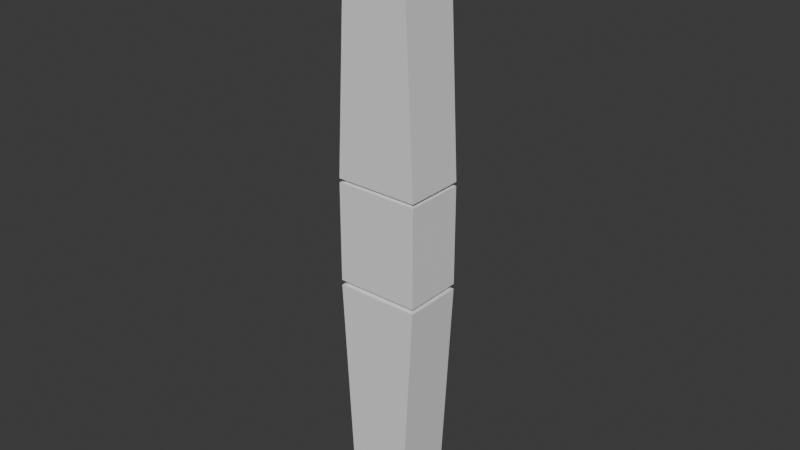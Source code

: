 # Source: Spinning-Rock1.blend  (saved by Blender 4.0.36; exported with 4.5.12 LTS)
import bpy
from mathutils import Matrix  # noqa: F401  (used for matrix-valued properties, if any)

bpy.ops.wm.read_factory_settings(use_empty=True)
scene = bpy.context.scene
scene.name = 'Scene'

# ---- collections
col_collection = bpy.data.collections.new('Collection'); scene.collection.children.link(col_collection)

# ---- world
world_world = bpy.data.worlds.new('World'); scene.world = world_world
world_world.use_nodes = True; world_world.node_tree.nodes.clear()
_N = world_world.node_tree.nodes; _L = world_world.node_tree.links
n0 = _N.new('ShaderNodeOutputWorld'); n0.name = 'World Output'; n0.location = (300, 300)
n1 = _N.new('ShaderNodeBackground'); n1.name = 'Background'; n1.location = (10, 300)
n1.inputs[0].default_value = (0.05088, 0.05088, 0.05088, 1.0)
_L.new(n1.outputs[0], n0.inputs[0])
n0.is_active_output = True
world_world.color = (0.05088, 0.05088, 0.05088)
world_world.use_sun_shadow = False
world_world.sun_shadow_jitter_overblur = 0.0

# ---- meshes
me_cube_003 = bpy.data.meshes.new('Cube.003')
me_cube_003.from_pydata([(-0.6727, -0.7333, -1.007), (-0.6829, -0.7081, 1.045), (-0.6727, 0.7333, -1.007), (-0.6829, 0.7081, 1.045), (0.6727, -0.7333, -1.007), (0.6829, -0.7081, 1.045), (0.6727, 0.7333, -1.007), (0.6829, 0.7081, 1.045), (-1.0, -1.0, 0.9717), (-1.0, 1.0, 0.9717), (1.0, 1.0, 0.9717), (1.0, -1.0, 0.9717), (-1.395, 1.0, 0.1606), (-1.395, 1.0, -0.1754), (1.395, 1.0, 0.1606), (1.395, 1.0, -0.1754), (1.395, -1.0, 0.1606), (1.395, -1.0, -0.1754), (-1.395, -1.0, -0.1754), (-1.395, -1.0, 0.1606), (-1.0, 1.0, -0.9429), (1.0, 1.0, -0.9429), (1.0, -1.0, -0.9429), (-1.0, -1.0, -0.9429), (-1.395, -1.0, 0.174), (-1.395, 1.0, 0.174), (1.395, 1.0, 0.174), (1.395, -1.0, 0.174), (-1.395, -1.0, -0.1929), (-1.395, 1.0, -0.1929), (1.395, 1.0, -0.1929), (1.395, -1.0, -0.1929), (-1.266, 0.9081, 0.1734), (-1.266, 0.9081, 0.1612), (1.266, 0.9081, 0.1734), (1.266, 0.9081, 0.1612), (1.266, -0.9081, 0.1734), (1.266, -0.9081, 0.1612), (-1.266, -0.9081, 0.1612), (-1.266, -0.9081, 0.1734), (-1.264, -0.9063, -0.1921), (-1.264, -0.9063, -0.1763), (-1.264, 0.9063, -0.1763), (1.264, 0.9063, -0.1763), (1.264, -0.9063, -0.1763), (-1.264, 0.9063, -0.1921), (1.264, 0.9063, -0.1921), (1.264, -0.9063, -0.1921)], [], [(8, 1, 3, 9), (9, 3, 7, 10), (10, 7, 5, 11), (11, 5, 1, 8), (2, 6, 4, 0), (7, 3, 1, 5), (27, 11, 8, 24), (26, 10, 11, 27), (25, 9, 10, 26), (24, 8, 9, 25), (15, 17, 44, 43), (18, 19, 12, 13), (17, 18, 41, 44), (13, 12, 14, 15), (28, 31, 47, 40), (15, 14, 16, 17), (30, 29, 45, 46), (17, 16, 19, 18), (4, 22, 23, 0), (6, 21, 22, 4), (2, 20, 21, 6), (0, 23, 20, 2), (12, 19, 38, 33), (27, 24, 39, 36), (14, 12, 33, 35), (16, 14, 35, 37), (22, 31, 28, 23), (21, 30, 31, 22), (20, 29, 30, 21), (23, 28, 29, 20), (38, 39, 32, 33), (33, 32, 34, 35), (35, 34, 36, 37), (37, 36, 39, 38), (25, 26, 34, 32), (26, 27, 36, 34), (24, 25, 32, 39), (19, 16, 37, 38), (40, 41, 42, 45), (45, 42, 43, 46), (46, 43, 44, 47), (47, 44, 41, 40), (13, 15, 43, 42), (18, 13, 42, 41), (29, 28, 40, 45), (31, 30, 46, 47)])
_uv = me_cube_003.uv_layers.new(name='UVMap')
_uv.uv.foreach_set('vector', [0.6198, 0.0, 0.625, 0.0, 0.625, 0.25, 0.6198, 0.25, 0.6198, 0.25, 0.625, 0.25, 0.625, 0.5, 0.6198, 0.5, 0.6198, 0.5, 0.625, 0.5, 0.625, 0.75, 0.6198, 0.75, 0.6198, 0.75, 0.625, 0.75, 0.625, 1.0, 0.6198, 1.0, 0.125, 0.5, 0.375, 0.5, 0.375, 0.75, 0.125, 0.75, 0.625, 0.5, 0.875, 0.5, 0.875, 0.75, 0.625, 0.75, 0.5402, 0.75, 0.6198, 0.75, 0.6198, 1.0, 0.5402, 1.0, 0.5402, 0.5, 0.6198, 0.5, 0.6198, 0.75, 0.5402, 0.75, 0.5402, 0.25, 0.6198, 0.25, 0.6198, 0.5, 0.5402, 0.5, 0.5402, 0.0, 0.6198, 0.0, 0.6198, 0.25, 0.5402, 0.25, 0.4566, 0.5, 0.4566, 0.75, 0.4566, 0.75, 0.4566, 0.5, 0.4566, 0.0, 0.5382, 0.0, 0.5382, 0.25, 0.4566, 0.25, 0.4566, 0.75, 0.4566, 1.0, 0.4566, 1.0, 0.4566, 0.75, 0.4566, 0.25, 0.5382, 0.25, 0.5382, 0.5, 0.4566, 0.5, 0.4548, 1.0, 0.4548, 0.75, 0.4548, 0.75, 0.4548, 1.0, 0.4566, 0.5, 0.5382, 0.5, 0.5382, 0.75, 0.4566, 0.75, 0.4548, 0.5, 0.4548, 0.25, 0.4548, 0.25, 0.4548, 0.5, 0.4566, 0.75, 0.5382, 0.75, 0.5382, 1.0, 0.4566, 1.0, 0.375, 0.75, 0.3794, 0.75, 0.3794, 1.0, 0.375, 1.0, 0.375, 0.5, 0.3794, 0.5, 0.3794, 0.75, 0.375, 0.75, 0.375, 0.25, 0.3794, 0.25, 0.3794, 0.5, 0.375, 0.5, 0.375, 0.0, 0.3794, 0.0, 0.3794, 0.25, 0.375, 0.25, 0.5382, 0.25, 0.5382, 0.0, 0.5382, 0.0, 0.5382, 0.25, 0.5402, 0.75, 0.5402, 1.0, 0.5402, 1.0, 0.5402, 0.75, 0.5382, 0.5, 0.5382, 0.25, 0.5382, 0.25, 0.5382, 0.5, 0.5382, 0.75, 0.5382, 0.5, 0.5382, 0.5, 0.5382, 0.75, 0.3794, 0.75, 0.4548, 0.75, 0.4548, 1.0, 0.3794, 1.0, 0.3794, 0.5, 0.4548, 0.5, 0.4548, 0.75, 0.3794, 0.75, 0.3794, 0.25, 0.4548, 0.25, 0.4548, 0.5, 0.3794, 0.5, 0.3794, 0.0, 0.4548, 0.0, 0.4548, 0.25, 0.3794, 0.25, 0.5382, 0.0, 0.5402, 0.0, 0.5402, 0.25, 0.5382, 0.25, 0.5382, 0.25, 0.5402, 0.25, 0.5402, 0.5, 0.5382, 0.5, 0.5382, 0.5, 0.5402, 0.5, 0.5402, 0.75, 0.5382, 0.75, 0.5382, 0.75, 0.5402, 0.75, 0.5402, 1.0, 0.5382, 1.0, 0.5402, 0.25, 0.5402, 0.5, 0.5402, 0.5, 0.5402, 0.25, 0.5402, 0.5, 0.5402, 0.75, 0.5402, 0.75, 0.5402, 0.5, 0.5402, 0.0, 0.5402, 0.25, 0.5402, 0.25, 0.5402, 0.0, 0.5382, 1.0, 0.5382, 0.75, 0.5382, 0.75, 0.5382, 1.0, 0.4548, 0.0, 0.4566, 0.0, 0.4566, 0.25, 0.4548, 0.25, 0.4548, 0.25, 0.4566, 0.25, 0.4566, 0.5, 0.4548, 0.5, 0.4548, 0.5, 0.4566, 0.5, 0.4566, 0.75, 0.4548, 0.75, 0.4548, 0.75, 0.4566, 0.75, 0.4566, 1.0, 0.4548, 1.0, 0.4566, 0.25, 0.4566, 0.5, 0.4566, 0.5, 0.4566, 0.25, 0.4566, 0.0, 0.4566, 0.25, 0.4566, 0.25, 0.4566, 0.0, 0.4548, 0.25, 0.4548, 0.0, 0.4548, 0.0, 0.4548, 0.25, 0.4548, 0.75, 0.4548, 0.5, 0.4548, 0.5, 0.4548, 0.75])
me_cube_003.update()
me_torus_001 = bpy.data.meshes.new('Torus.001')
me_torus_001.from_pydata([(1.25, 0.0, 0.0), (1.125, 0.0, 0.2165), (0.875, 0.0, 0.2165), (0.75, 0.0, 3.062e-17), (0.875, 0.0, -0.2165), (1.125, 0.0, -0.2165), (1.155, 0.4784, 0.0), (1.039, 0.4305, 0.2165), (0.8084, 0.3348, 0.2165), (0.6929, 0.287, 3.062e-17), (0.8084, 0.3348, -0.2165), (1.039, 0.4305, -0.2165), (0.8839, 0.8839, 0.0), (0.7955, 0.7955, 0.2165), (0.6187, 0.6187, 0.2165), (0.5303, 0.5303, 3.062e-17), (0.6187, 0.6187, -0.2165), (0.7955, 0.7955, -0.2165), (0.4784, 1.155, 0.0), (0.4305, 1.039, 0.2165), (0.3348, 0.8084, 0.2165), (0.287, 0.6929, 3.062e-17), (0.3348, 0.8084, -0.2165), (0.4305, 1.039, -0.2165), (9.437e-08, 1.25, 0.0), (8.494e-08, 1.125, 0.2165), (6.606e-08, 0.875, 0.2165), (5.662e-08, 0.75, 3.062e-17), (6.606e-08, 0.875, -0.2165), (8.494e-08, 1.125, -0.2165), (-0.4784, 1.155, 0.0), (-0.4305, 1.039, 0.2165), (-0.3348, 0.8084, 0.2165), (-0.287, 0.6929, 3.062e-17), (-0.3348, 0.8084, -0.2165), (-0.4305, 1.039, -0.2165), (-0.8839, 0.8839, 0.0), (-0.7955, 0.7955, 0.2165), (-0.6187, 0.6187, 0.2165), (-0.5303, 0.5303, 3.062e-17), (-0.6187, 0.6187, -0.2165), (-0.7955, 0.7955, -0.2165), (-1.155, 0.4784, 0.0), (-1.039, 0.4305, 0.2165), (-0.8084, 0.3348, 0.2165), (-0.6929, 0.287, 3.062e-17), (-0.8084, 0.3348, -0.2165), (-1.039, 0.4305, -0.2165), (-1.25, 1.093e-07, 0.0), (-1.125, 9.835e-08, 0.2165), (-0.875, 7.649e-08, 0.2165), (-0.75, 6.557e-08, 3.062e-17), (-0.875, 7.649e-08, -0.2165), (-1.125, 9.835e-08, -0.2165), (-1.155, -0.4784, 0.0), (-1.039, -0.4305, 0.2165), (-0.8084, -0.3348, 0.2165), (-0.6929, -0.287, 3.062e-17), (-0.8084, -0.3348, -0.2165), (-1.039, -0.4305, -0.2165), (-0.8839, -0.8839, 0.0), (-0.7955, -0.7955, 0.2165), (-0.6187, -0.6187, 0.2165), (-0.5303, -0.5303, 3.062e-17), (-0.6187, -0.6187, -0.2165), (-0.7955, -0.7955, -0.2165), (-0.4784, -1.155, 0.0), (-0.4305, -1.039, 0.2165), (-0.3348, -0.8084, 0.2165), (-0.287, -0.6929, 3.062e-17), (-0.3348, -0.8084, -0.2165), (-0.4305, -1.039, -0.2165), (9.437e-08, -1.25, 0.0), (8.494e-08, -1.125, 0.2165), (6.606e-08, -0.875, 0.2165), (5.662e-08, -0.75, 3.062e-17), (6.606e-08, -0.875, -0.2165), (8.494e-08, -1.125, -0.2165), (0.4784, -1.155, 0.0), (0.4305, -1.039, 0.2165), (0.3348, -0.8084, 0.2165), (0.287, -0.6929, 3.062e-17), (0.3348, -0.8084, -0.2165), (0.4305, -1.039, -0.2165), (0.8839, -0.8839, 0.0), (0.7955, -0.7955, 0.2165), (0.6187, -0.6187, 0.2165), (0.5303, -0.5303, 3.062e-17), (0.6187, -0.6187, -0.2165), (0.7955, -0.7955, -0.2165), (1.155, -0.4784, 0.0), (1.039, -0.4305, 0.2165), (0.8084, -0.3348, 0.2165), (0.6929, -0.287, 3.062e-17), (0.8084, -0.3348, -0.2165), (1.039, -0.4305, -0.2165)], [], [(0, 6, 7, 1), (1, 7, 8, 2), (2, 8, 9, 3), (3, 9, 10, 4), (4, 10, 11, 5), (5, 11, 6, 0), (6, 12, 13, 7), (7, 13, 14, 8), (8, 14, 15, 9), (9, 15, 16, 10), (10, 16, 17, 11), (11, 17, 12, 6), (12, 18, 19, 13), (13, 19, 20, 14), (14, 20, 21, 15), (15, 21, 22, 16), (16, 22, 23, 17), (17, 23, 18, 12), (18, 24, 25, 19), (19, 25, 26, 20), (20, 26, 27, 21), (21, 27, 28, 22), (22, 28, 29, 23), (23, 29, 24, 18), (24, 30, 31, 25), (25, 31, 32, 26), (26, 32, 33, 27), (27, 33, 34, 28), (28, 34, 35, 29), (29, 35, 30, 24), (30, 36, 37, 31), (31, 37, 38, 32), (32, 38, 39, 33), (33, 39, 40, 34), (34, 40, 41, 35), (35, 41, 36, 30), (36, 42, 43, 37), (37, 43, 44, 38), (38, 44, 45, 39), (39, 45, 46, 40), (40, 46, 47, 41), (41, 47, 42, 36), (42, 48, 49, 43), (43, 49, 50, 44), (44, 50, 51, 45), (45, 51, 52, 46), (46, 52, 53, 47), (47, 53, 48, 42), (48, 54, 55, 49), (49, 55, 56, 50), (50, 56, 57, 51), (51, 57, 58, 52), (52, 58, 59, 53), (53, 59, 54, 48), (54, 60, 61, 55), (55, 61, 62, 56), (56, 62, 63, 57), (57, 63, 64, 58), (58, 64, 65, 59), (59, 65, 60, 54), (60, 66, 67, 61), (61, 67, 68, 62), (62, 68, 69, 63), (63, 69, 70, 64), (64, 70, 71, 65), (65, 71, 66, 60), (66, 72, 73, 67), (67, 73, 74, 68), (68, 74, 75, 69), (69, 75, 76, 70), (70, 76, 77, 71), (71, 77, 72, 66), (72, 78, 79, 73), (73, 79, 80, 74), (74, 80, 81, 75), (75, 81, 82, 76), (76, 82, 83, 77), (77, 83, 78, 72), (78, 84, 85, 79), (79, 85, 86, 80), (80, 86, 87, 81), (81, 87, 88, 82), (82, 88, 89, 83), (83, 89, 84, 78), (84, 90, 91, 85), (85, 91, 92, 86), (86, 92, 93, 87), (87, 93, 94, 88), (88, 94, 95, 89), (89, 95, 90, 84), (90, 0, 1, 91), (91, 1, 2, 92), (92, 2, 3, 93), (93, 3, 4, 94), (94, 4, 5, 95), (95, 5, 0, 90)])
_uv = me_torus_001.uv_layers.new(name='UVMap')
_uv.uv.foreach_set('vector', [0.5, 0.5, 0.5625, 0.5, 0.5625, 0.6667, 0.5, 0.6667, 0.5, 0.6667, 0.5625, 0.6667, 0.5625, 0.8333, 0.5, 0.8333, 0.5, 0.8333, 0.5625, 0.8333, 0.5625, 1.0, 0.5, 1.0, 0.5, -1.11e-16, 0.5625, -1.11e-16, 0.5625, 0.1667, 0.5, 0.1667, 0.5, 0.1667, 0.5625, 0.1667, 0.5625, 0.3333, 0.5, 0.3333, 0.5, 0.3333, 0.5625, 0.3333, 0.5625, 0.5, 0.5, 0.5, 0.5625, 0.5, 0.625, 0.5, 0.625, 0.6667, 0.5625, 0.6667, 0.5625, 0.6667, 0.625, 0.6667, 0.625, 0.8333, 0.5625, 0.8333, 0.5625, 0.8333, 0.625, 0.8333, 0.625, 1.0, 0.5625, 1.0, 0.5625, -1.11e-16, 0.625, -1.11e-16, 0.625, 0.1667, 0.5625, 0.1667, 0.5625, 0.1667, 0.625, 0.1667, 0.625, 0.3333, 0.5625, 0.3333, 0.5625, 0.3333, 0.625, 0.3333, 0.625, 0.5, 0.5625, 0.5, 0.625, 0.5, 0.6875, 0.5, 0.6875, 0.6667, 0.625, 0.6667, 0.625, 0.6667, 0.6875, 0.6667, 0.6875, 0.8333, 0.625, 0.8333, 0.625, 0.8333, 0.6875, 0.8333, 0.6875, 1.0, 0.625, 1.0, 0.625, -1.11e-16, 0.6875, -1.11e-16, 0.6875, 0.1667, 0.625, 0.1667, 0.625, 0.1667, 0.6875, 0.1667, 0.6875, 0.3333, 0.625, 0.3333, 0.625, 0.3333, 0.6875, 0.3333, 0.6875, 0.5, 0.625, 0.5, 0.6875, 0.5, 0.75, 0.5, 0.75, 0.6667, 0.6875, 0.6667, 0.6875, 0.6667, 0.75, 0.6667, 0.75, 0.8333, 0.6875, 0.8333, 0.6875, 0.8333, 0.75, 0.8333, 0.75, 1.0, 0.6875, 1.0, 0.6875, -1.11e-16, 0.75, -1.11e-16, 0.75, 0.1667, 0.6875, 0.1667, 0.6875, 0.1667, 0.75, 0.1667, 0.75, 0.3333, 0.6875, 0.3333, 0.6875, 0.3333, 0.75, 0.3333, 0.75, 0.5, 0.6875, 0.5, 0.75, 0.5, 0.8125, 0.5, 0.8125, 0.6667, 0.75, 0.6667, 0.75, 0.6667, 0.8125, 0.6667, 0.8125, 0.8333, 0.75, 0.8333, 0.75, 0.8333, 0.8125, 0.8333, 0.8125, 1.0, 0.75, 1.0, 0.75, -1.11e-16, 0.8125, -1.11e-16, 0.8125, 0.1667, 0.75, 0.1667, 0.75, 0.1667, 0.8125, 0.1667, 0.8125, 0.3333, 0.75, 0.3333, 0.75, 0.3333, 0.8125, 0.3333, 0.8125, 0.5, 0.75, 0.5, 0.8125, 0.5, 0.875, 0.5, 0.875, 0.6667, 0.8125, 0.6667, 0.8125, 0.6667, 0.875, 0.6667, 0.875, 0.8333, 0.8125, 0.8333, 0.8125, 0.8333, 0.875, 0.8333, 0.875, 1.0, 0.8125, 1.0, 0.8125, -1.11e-16, 0.875, -1.11e-16, 0.875, 0.1667, 0.8125, 0.1667, 0.8125, 0.1667, 0.875, 0.1667, 0.875, 0.3333, 0.8125, 0.3333, 0.8125, 0.3333, 0.875, 0.3333, 0.875, 0.5, 0.8125, 0.5, 0.875, 0.5, 0.9375, 0.5, 0.9375, 0.6667, 0.875, 0.6667, 0.875, 0.6667, 0.9375, 0.6667, 0.9375, 0.8333, 0.875, 0.8333, 0.875, 0.8333, 0.9375, 0.8333, 0.9375, 1.0, 0.875, 1.0, 0.875, -1.11e-16, 0.9375, -1.11e-16, 0.9375, 0.1667, 0.875, 0.1667, 0.875, 0.1667, 0.9375, 0.1667, 0.9375, 0.3333, 0.875, 0.3333, 0.875, 0.3333, 0.9375, 0.3333, 0.9375, 0.5, 0.875, 0.5, 0.9375, 0.5, 1.0, 0.5, 1.0, 0.6667, 0.9375, 0.6667, 0.9375, 0.6667, 1.0, 0.6667, 1.0, 0.8333, 0.9375, 0.8333, 0.9375, 0.8333, 1.0, 0.8333, 1.0, 1.0, 0.9375, 1.0, 0.9375, -1.11e-16, 1.0, -1.11e-16, 1.0, 0.1667, 0.9375, 0.1667, 0.9375, 0.1667, 1.0, 0.1667, 1.0, 0.3333, 0.9375, 0.3333, 0.9375, 0.3333, 1.0, 0.3333, 1.0, 0.5, 0.9375, 0.5, 0.0, 0.5, 0.0625, 0.5, 0.0625, 0.6667, 0.0, 0.6667, 0.0, 0.6667, 0.0625, 0.6667, 0.0625, 0.8333, 0.0, 0.8333, 0.0, 0.8333, 0.0625, 0.8333, 0.0625, 1.0, 0.0, 1.0, 0.0, -1.11e-16, 0.0625, -1.11e-16, 0.0625, 0.1667, 0.0, 0.1667, 0.0, 0.1667, 0.0625, 0.1667, 0.0625, 0.3333, 0.0, 0.3333, 0.0, 0.3333, 0.0625, 0.3333, 0.0625, 0.5, 0.0, 0.5, 0.0625, 0.5, 0.125, 0.5, 0.125, 0.6667, 0.0625, 0.6667, 0.0625, 0.6667, 0.125, 0.6667, 0.125, 0.8333, 0.0625, 0.8333, 0.0625, 0.8333, 0.125, 0.8333, 0.125, 1.0, 0.0625, 1.0, 0.0625, -1.11e-16, 0.125, -1.11e-16, 0.125, 0.1667, 0.0625, 0.1667, 0.0625, 0.1667, 0.125, 0.1667, 0.125, 0.3333, 0.0625, 0.3333, 0.0625, 0.3333, 0.125, 0.3333, 0.125, 0.5, 0.0625, 0.5, 0.125, 0.5, 0.1875, 0.5, 0.1875, 0.6667, 0.125, 0.6667, 0.125, 0.6667, 0.1875, 0.6667, 0.1875, 0.8333, 0.125, 0.8333, 0.125, 0.8333, 0.1875, 0.8333, 0.1875, 1.0, 0.125, 1.0, 0.125, -1.11e-16, 0.1875, -1.11e-16, 0.1875, 0.1667, 0.125, 0.1667, 0.125, 0.1667, 0.1875, 0.1667, 0.1875, 0.3333, 0.125, 0.3333, 0.125, 0.3333, 0.1875, 0.3333, 0.1875, 0.5, 0.125, 0.5, 0.1875, 0.5, 0.25, 0.5, 0.25, 0.6667, 0.1875, 0.6667, 0.1875, 0.6667, 0.25, 0.6667, 0.25, 0.8333, 0.1875, 0.8333, 0.1875, 0.8333, 0.25, 0.8333, 0.25, 1.0, 0.1875, 1.0, 0.1875, -1.11e-16, 0.25, -1.11e-16, 0.25, 0.1667, 0.1875, 0.1667, 0.1875, 0.1667, 0.25, 0.1667, 0.25, 0.3333, 0.1875, 0.3333, 0.1875, 0.3333, 0.25, 0.3333, 0.25, 0.5, 0.1875, 0.5, 0.25, 0.5, 0.3125, 0.5, 0.3125, 0.6667, 0.25, 0.6667, 0.25, 0.6667, 0.3125, 0.6667, 0.3125, 0.8333, 0.25, 0.8333, 0.25, 0.8333, 0.3125, 0.8333, 0.3125, 1.0, 0.25, 1.0, 0.25, -1.11e-16, 0.3125, -1.11e-16, 0.3125, 0.1667, 0.25, 0.1667, 0.25, 0.1667, 0.3125, 0.1667, 0.3125, 0.3333, 0.25, 0.3333, 0.25, 0.3333, 0.3125, 0.3333, 0.3125, 0.5, 0.25, 0.5, 0.3125, 0.5, 0.375, 0.5, 0.375, 0.6667, 0.3125, 0.6667, 0.3125, 0.6667, 0.375, 0.6667, 0.375, 0.8333, 0.3125, 0.8333, 0.3125, 0.8333, 0.375, 0.8333, 0.375, 1.0, 0.3125, 1.0, 0.3125, -1.11e-16, 0.375, -1.11e-16, 0.375, 0.1667, 0.3125, 0.1667, 0.3125, 0.1667, 0.375, 0.1667, 0.375, 0.3333, 0.3125, 0.3333, 0.3125, 0.3333, 0.375, 0.3333, 0.375, 0.5, 0.3125, 0.5, 0.375, 0.5, 0.4375, 0.5, 0.4375, 0.6667, 0.375, 0.6667, 0.375, 0.6667, 0.4375, 0.6667, 0.4375, 0.8333, 0.375, 0.8333, 0.375, 0.8333, 0.4375, 0.8333, 0.4375, 1.0, 0.375, 1.0, 0.375, -1.11e-16, 0.4375, -1.11e-16, 0.4375, 0.1667, 0.375, 0.1667, 0.375, 0.1667, 0.4375, 0.1667, 0.4375, 0.3333, 0.375, 0.3333, 0.375, 0.3333, 0.4375, 0.3333, 0.4375, 0.5, 0.375, 0.5, 0.4375, 0.5, 0.5, 0.5, 0.5, 0.6667, 0.4375, 0.6667, 0.4375, 0.6667, 0.5, 0.6667, 0.5, 0.8333, 0.4375, 0.8333, 0.4375, 0.8333, 0.5, 0.8333, 0.5, 1.0, 0.4375, 1.0, 0.4375, -1.11e-16, 0.5, -1.11e-16, 0.5, 0.1667, 0.4375, 0.1667, 0.4375, 0.1667, 0.5, 0.1667, 0.5, 0.3333, 0.4375, 0.3333, 0.4375, 0.3333, 0.5, 0.3333, 0.5, 0.5, 0.4375, 0.5])
me_torus_001.update()

# ---- objects
ob_cube = bpy.data.objects.new('Cube', me_cube_003)
ob_torus_001 = bpy.data.objects.new('Torus.001', me_torus_001)

# ---- transforms, parenting, visibility, modifiers, constraints
ob_cube.location = (5.082e-09, -5.082e-09, 18.44)
ob_cube.scale = (1.023, 1.023, 10.08)
ob_torus_001.location = (-0.01067, 1.024, 18.39)
ob_torus_001.rotation_euler = (1.571, -0.0, 0.0)

# ---- collection membership
col_collection.objects.link(ob_cube)
col_collection.objects.link(ob_torus_001)

# ---- scene / render settings (as saved in the file)
scene.frame_start = 1; scene.frame_end = 250; scene.frame_set(1)
scene.render.engine = 'BLENDER_EEVEE_NEXT'
scene.cycles.sampling_pattern = 'TABULATED_SOBOL'
bpy.context.view_layer.update()

# ---- added for rendering (the .blend has no active camera and no usable light): camera, sun
cam_auto = bpy.data.cameras.new('AutoCamera')
cam_auto.lens = 50.0
cam_auto.sensor_width = 36.0
cam_auto.clip_end = 1000.0
ob_auto_camera = bpy.data.objects.new('AutoCamera', cam_auto)
scene.collection.objects.link(ob_auto_camera)
ob_auto_camera.location = (19.4274, -23.2044, 34.177)
ob_auto_camera.rotation_euler = (1.09748, -7.21219e-08, 0.694738)
scene.camera = ob_auto_camera
light_auto_sun = bpy.data.lights.new('AutoSun', 'SUN')
light_auto_sun.energy = 3.0
light_auto_sun.angle = 0.0523599
ob_auto_sun = bpy.data.objects.new('AutoSun', light_auto_sun)
scene.collection.objects.link(ob_auto_sun)
ob_auto_sun.rotation_euler = (0.872665, 0.174533, 0.523599)
bpy.context.view_layer.update()
